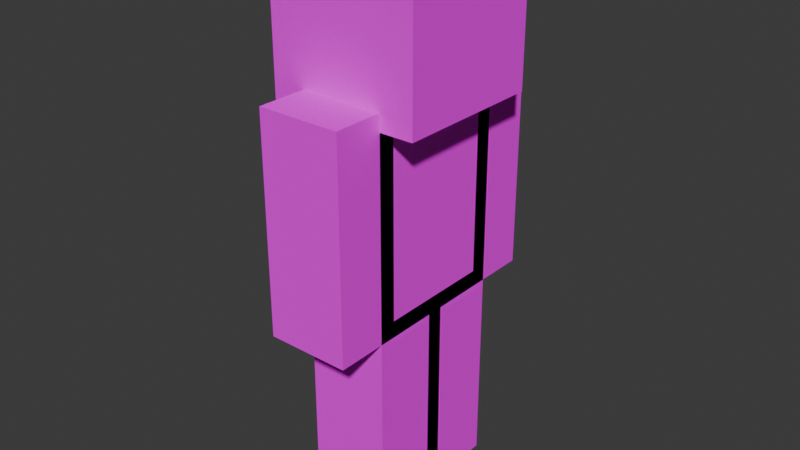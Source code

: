 # Source: player_slim.blend  (saved by Blender 4.1.24; exported with 4.5.12 LTS)
import bpy
from mathutils import Matrix  # noqa: F401  (used for matrix-valued properties, if any)

bpy.ops.wm.read_factory_settings(use_empty=True)
scene = bpy.context.scene
scene.name = 'Scene'

# ---- collections
col_collection = bpy.data.collections.new('Collection'); scene.collection.children.link(col_collection)

# ---- images (referenced by path relative to the original .blend; pixels are not part of the script)
import os
ASSET_DIR = os.environ.get("B2B_ASSET_DIR", "")  # directory of the original .blend (textures are referenced by path, not embedded)
HERE = os.path.dirname(os.path.abspath(__file__))  # packed textures are extracted next to this script under _unpacked/

def load_image(name, relpath, width, height, colorspace="sRGB"):
    """Load a texture the original file referenced (path relative to the .blend, or extracted next to this script)."""
    p = next((c for c in (os.path.join(HERE, relpath), os.path.join(ASSET_DIR, relpath)) if relpath and os.path.exists(c)), "")
    if p:
        img = bpy.data.images.load(p, check_existing=True)
        img.name = name
    else:  # same state as the original file: an image datablock whose file is absent (Cycles renders it pink)
        img = bpy.data.images.new(name, width, height)
        img.source = "FILE"
        img.filepath = "//" + (relpath or name)
    img.colorspace_settings.name = colorspace
    return img
img_alex_png = load_image('alex.png', 'alex.png', 1024, 1024, 'sRGB')
img_steve_png_003 = load_image('steve.png.003', 'steve.png', 1024, 1024, 'sRGB')

# ---- materials (node trees are filled in below, after node groups)
mat_material_001 = bpy.data.materials.new('Material.001')
mat_material_001.use_transparency_overlap = False
mat_material_001.show_transparent_back = False
mat_material_001.use_transparent_shadow = False
mat_material_001.specular_intensity = 0.0

# ---- material node trees
mat_material_001.use_nodes = True; mat_material_001.node_tree.nodes.clear()
_N = mat_material_001.node_tree.nodes; _L = mat_material_001.node_tree.links
n0 = _N.new('ShaderNodeBsdfPrincipled'); n0.name = 'Principled BSDF'; n0.location = (10, 300)
n0.inputs[2].default_value = 0.4
n0.inputs[13].default_value = 0.0
n0.inputs[27].default_value = (0.0, 0.0, 0.0, 1.0)
n0.inputs[28].default_value = 1.0
n1 = _N.new('ShaderNodeOutputMaterial'); n1.name = 'Material Output'; n1.location = (300, 300)
n2 = _N.new('ShaderNodeNormalMap'); n2.name = 'Normal Map'; n2.location = (-300, -300)
n2.label = 'Normal/Map'
n2.inputs[0].default_value = 0.0
n3 = _N.new('ShaderNodeTexImage'); n3.name = 'Image Texture'; n3.location = (-300, 600)
n3.image = img_alex_png
n3.interpolation = 'Closest'
n4 = _N.new('ShaderNodeTexImage'); n4.name = 'Image Texture.001'; n4.location = (-300, 0)
n4.image = img_steve_png_003
n4.interpolation = 'Closest'
_L.new(n0.outputs[0], n1.inputs[0])
_L.new(n2.outputs[0], n0.inputs[5])
_L.new(n3.outputs[0], n0.inputs[0])
_L.new(n4.outputs[1], n0.inputs[4])
n1.is_active_output = True

# ---- world
world_world = bpy.data.worlds.new('World'); scene.world = world_world
world_world.use_nodes = True; world_world.node_tree.nodes.clear()
_N = world_world.node_tree.nodes; _L = world_world.node_tree.links
n0 = _N.new('ShaderNodeOutputWorld'); n0.name = 'World Output'; n0.location = (300, 300)
n1 = _N.new('ShaderNodeBackground'); n1.name = 'Background'; n1.location = (10, 300)
n1.inputs[0].default_value = (0.05088, 0.05088, 0.05088, 1.0)
_L.new(n1.outputs[0], n0.inputs[0])
n0.is_active_output = True
world_world.color = (0.05088, 0.05088, 0.05088)
world_world.use_sun_shadow = False
world_world.sun_shadow_jitter_overblur = 0.0

# ---- meshes
me_cube_002 = bpy.data.meshes.new('Cube.002')
me_cube_002.from_pydata([(-1.0, -1.0, -1.0), (-1.0, -1.0, 1.0), (-1.0, 1.0, -1.0), (-1.0, 1.0, 1.0), (1.0, -1.0, -1.0), (1.0, -1.0, 1.0), (1.0, 1.0, -1.0), (1.0, 1.0, 1.0)], [], [(0, 1, 3, 2), (2, 3, 7, 6), (6, 7, 5, 4), (4, 5, 1, 0), (2, 6, 4, 0), (7, 3, 1, 5)])
me_cube_002.polygons.foreach_set('use_smooth', [True] * 6)
_k = set([(0, 1), (0, 2), (0, 4), (1, 3), (1, 5), (2, 3), (2, 6), (3, 7), (4, 5), (4, 6), (5, 7), (6, 7)])
me_cube_002.attributes.new('sharp_edge', 'BOOLEAN', 'EDGE').data.foreach_set('value', [ (min(e.vertices), max(e.vertices)) in _k for e in me_cube_002.edges])
_uv = me_cube_002.uv_layers.new(name='UVMap')
_uv.uv.foreach_set('vector', [1.0, 0.75, 1.0, 0.875, 0.875, 0.875, 0.875, 0.75, 0.875, 0.75, 0.875, 0.875, 0.75, 0.875, 0.75, 0.75, 0.75, 0.75, 0.75, 0.875, 0.625, 0.875, 0.625, 0.75, 0.625, 0.75, 0.625, 0.875, 0.5, 0.875, 0.5, 0.75, 0.75, 1.0, 0.75, 0.875, 0.875, 0.875, 0.875, 1.0, 0.75, 0.875, 0.75, 1.0, 0.625, 1.0, 0.625, 0.875])
me_cube_002.materials.append(mat_material_001)
me_cube_002.update()
me_cube_002.normals_split_custom_set([tuple(v) for v in zip(*[iter([-1.0, 0.0, 0.0, -1.0, 0.0, 0.0, -1.0, 0.0, 0.0, -1.0, 0.0, 0.0, 0.0, 1.0, 0.0, 0.0, 1.0, 0.0, 0.0, 1.0, 0.0, 0.0, 1.0, 0.0, 1.0, 0.0, 0.0, 1.0, 0.0, 0.0, 1.0, 0.0, 0.0, 1.0, 0.0, 0.0, 0.0, -1.0, 0.0, 0.0, -1.0, 0.0, 0.0, -1.0, 0.0, 0.0, -1.0, 0.0, 0.0, 0.0, -1.0, 0.0, 0.0, -1.0, 0.0, 0.0, -1.0, 0.0, 0.0, -1.0, 0.0, 0.0, 1.0, 0.0, 0.0, 1.0, 0.0, 0.0, 1.0, 0.0, 0.0, 1.0])] * 3)])
me_cube_001 = bpy.data.meshes.new('Cube.001')
me_cube_001.from_pydata([(1.0, 1.0, 1.0), (1.0, 1.0, -1.0), (1.0, -1.0, 1.0), (1.0, -1.0, -1.0), (-1.0, 1.0, 1.0), (-1.0, 1.0, -1.0), (-1.0, -1.0, 1.0), (-1.0, -1.0, -1.0)], [], [(0, 4, 6, 2), (3, 2, 6, 7), (7, 6, 4, 5), (5, 1, 3, 7), (1, 0, 2, 3), (5, 4, 0, 1)])
me_cube_001.polygons.foreach_set('use_smooth', [True] * 6)
_k = set([(0, 1), (0, 2), (0, 4), (1, 3), (1, 5), (2, 3), (2, 6), (3, 7), (4, 5), (4, 6), (5, 7), (6, 7)])
me_cube_001.attributes.new('sharp_edge', 'BOOLEAN', 'EDGE').data.foreach_set('value', [ (min(e.vertices), max(e.vertices)) in _k for e in me_cube_001.edges])
_uv = me_cube_001.uv_layers.new(name='UVMap')
_uv.uv.foreach_set('vector', [0.25, 0.875, 0.25, 1.0, 0.125, 1.0, 0.125, 0.875, 0.125, 0.75, 0.125, 0.875, 0.0, 0.875, 0.0, 0.75, 0.5, 0.75, 0.5, 0.875, 0.375, 0.875, 0.375, 0.75, 0.25, 1.0, 0.25, 0.875, 0.375, 0.875, 0.375, 1.0, 0.25, 0.75, 0.25, 0.875, 0.125, 0.875, 0.125, 0.75, 0.375, 0.75, 0.375, 0.875, 0.25, 0.875, 0.25, 0.75])
me_cube_001.materials.append(mat_material_001)
me_cube_001.update()
me_cube_001.normals_split_custom_set([tuple(v) for v in zip(*[iter([0.0, 0.0, 1.0, 0.0, 0.0, 1.0, 0.0, 0.0, 1.0, 0.0, 0.0, 1.0, 0.0, -1.0, 0.0, 0.0, -1.0, 0.0, 0.0, -1.0, 0.0, 0.0, -1.0, 0.0, -1.0, 0.0, 0.0, -1.0, 0.0, 0.0, -1.0, 0.0, 0.0, -1.0, 0.0, 0.0, 0.0, 0.0, -1.0, 0.0, 0.0, -1.0, 0.0, 0.0, -1.0, 0.0, 0.0, -1.0, 1.0, 0.0, 0.0, 1.0, 0.0, 0.0, 1.0, 0.0, 0.0, 1.0, 0.0, 0.0, 0.0, 1.0, 0.0, 0.0, 1.0, 0.0, 0.0, 1.0, 0.0, 0.0, 1.0, 0.0])] * 3)])
me_cube_003 = bpy.data.meshes.new('Cube.003')
me_cube_003.from_pydata([(-1.0, -1.0, -1.0), (-1.0, -1.0, 1.0), (-1.0, 1.0, -1.0), (-1.0, 1.0, 1.0), (1.0, -1.0, -1.0), (1.0, -1.0, 1.0), (1.0, 1.0, -1.0), (1.0, 1.0, 1.0)], [], [(0, 1, 3, 2), (2, 3, 7, 6), (6, 7, 5, 4), (4, 5, 1, 0), (2, 6, 4, 0), (7, 3, 1, 5)])
me_cube_003.polygons.foreach_set('use_smooth', [True] * 6)
_k = set([(0, 1), (0, 2), (0, 4), (1, 3), (1, 5), (2, 3), (2, 6), (3, 7), (4, 5), (4, 6), (5, 7), (6, 7)])
me_cube_003.attributes.new('sharp_edge', 'BOOLEAN', 'EDGE').data.foreach_set('value', [ (min(e.vertices), max(e.vertices)) in _k for e in me_cube_003.edges])
_uv = me_cube_003.uv_layers.new(name='UVMap')
_uv.uv.foreach_set('vector', [0.625, 0.5, 0.625, 0.6875, 0.5, 0.6875, 0.5, 0.5, 0.5, 0.5, 0.5, 0.6875, 0.4375, 0.6875, 0.4375, 0.5, 0.4375, 0.5, 0.4375, 0.6875, 0.3125, 0.6875, 0.3125, 0.5, 0.3125, 0.5, 0.3125, 0.6875, 0.25, 0.6875, 0.25, 0.5, 0.4375, 0.75, 0.4375, 0.6875, 0.5625, 0.6875, 0.5625, 0.75, 0.4375, 0.6875, 0.4375, 0.75, 0.3125, 0.75, 0.3125, 0.6875])
me_cube_003.materials.append(mat_material_001)
me_cube_003.update()
me_cube_003.normals_split_custom_set([tuple(v) for v in zip(*[iter([-1.0, 0.0, 0.0, -1.0, 0.0, 0.0, -1.0, 0.0, 0.0, -1.0, 0.0, 0.0, 0.0, 1.0, 0.0, 0.0, 1.0, 0.0, 0.0, 1.0, 0.0, 0.0, 1.0, 0.0, 1.0, 0.0, 0.0, 1.0, 0.0, 0.0, 1.0, 0.0, 0.0, 1.0, 0.0, 0.0, 0.0, -1.0, 0.0, 0.0, -1.0, 0.0, 0.0, -1.0, 0.0, 0.0, -1.0, 0.0, 0.0, 0.0, -1.0, 0.0, 0.0, -1.0, 0.0, 0.0, -1.0, 0.0, 0.0, -1.0, 0.0, 0.0, 1.0, 0.0, 0.0, 1.0, 0.0, 0.0, 1.0, 0.0, 0.0, 1.0])] * 3)])
me_cube_009 = bpy.data.meshes.new('Cube.009')
me_cube_009.from_pydata([(-1.0, -1.0, -1.0), (-1.0, -1.0, 1.0), (-1.0, 1.0, -1.0), (-1.0, 1.0, 1.0), (1.0, -1.0, -1.0), (1.0, -1.0, 1.0), (1.0, 1.0, -1.0), (1.0, 1.0, 1.0)], [], [(0, 1, 3, 2), (2, 3, 7, 6), (6, 7, 5, 4), (4, 5, 1, 0), (2, 6, 4, 0), (7, 3, 1, 5)])
me_cube_009.polygons.foreach_set('use_smooth', [True] * 6)
_k = set([(0, 1), (0, 2), (0, 4), (1, 3), (1, 5), (2, 3), (2, 6), (3, 7), (4, 5), (4, 6), (5, 7), (6, 7)])
me_cube_009.attributes.new('sharp_edge', 'BOOLEAN', 'EDGE').data.foreach_set('value', [ (min(e.vertices), max(e.vertices)) in _k for e in me_cube_009.edges])
_uv = me_cube_009.uv_layers.new(name='UVMap')
_uv.uv.foreach_set('vector', [0.5, -5.96e-08, 0.5, 0.1875, 0.4375, 0.1875, 0.4375, 0.0, 0.4375, 0.0, 0.4375, 0.1875, 0.375, 0.1875, 0.375, 0.0, 0.375, 0.0, 0.375, 0.1875, 0.3125, 0.1875, 0.3125, 0.0, 0.3125, 0.0, 0.3125, 0.1875, 0.25, 0.1875, 0.25, 0.0, 0.375, 0.25, 0.375, 0.1875, 0.4375, 0.1875, 0.4375, 0.25, 0.375, 0.1875, 0.375, 0.25, 0.3125, 0.25, 0.3125, 0.1875])
me_cube_009.materials.append(mat_material_001)
me_cube_009.update()
me_cube_009.normals_split_custom_set([tuple(v) for v in zip(*[iter([-1.0, 0.0, 0.0, -1.0, 0.0, 0.0, -1.0, 0.0, 0.0, -1.0, 0.0, 0.0, 0.0, 1.0, 0.0, 0.0, 1.0, 0.0, 0.0, 1.0, 0.0, 0.0, 1.0, 0.0, 1.0, 0.0, 0.0, 1.0, 0.0, 0.0, 1.0, 0.0, 0.0, 1.0, 0.0, 0.0, 0.0, -1.0, 0.0, 0.0, -1.0, 0.0, 0.0, -1.0, 0.0, 0.0, -1.0, 0.0, 0.0, 0.0, -1.0, 0.0, 0.0, -1.0, 0.0, 0.0, -1.0, 0.0, 0.0, -1.0, 0.0, 0.0, 1.0, 0.0, 0.0, 1.0, 0.0, 0.0, 1.0, 0.0, 0.0, 1.0])] * 3)])
me_cube_011 = bpy.data.meshes.new('Cube.011')
me_cube_011.from_pydata([(-1.0, -1.0, -1.0), (-1.0, -1.0, 1.0), (-1.0, 1.0, -1.0), (-1.0, 1.0, 1.0), (1.0, -1.0, -1.0), (1.0, -1.0, 1.0), (1.0, 1.0, -1.0), (1.0, 1.0, 1.0)], [], [(0, 1, 3, 2), (2, 3, 7, 6), (6, 7, 5, 4), (4, 5, 1, 0), (2, 6, 4, 0), (7, 3, 1, 5)])
me_cube_011.polygons.foreach_set('use_smooth', [True] * 6)
_k = set([(0, 1), (0, 2), (0, 4), (1, 3), (1, 5), (2, 3), (2, 6), (3, 7), (4, 5), (4, 6), (5, 7), (6, 7)])
me_cube_011.attributes.new('sharp_edge', 'BOOLEAN', 'EDGE').data.foreach_set('value', [ (min(e.vertices), max(e.vertices)) in _k for e in me_cube_011.edges])
_uv = me_cube_011.uv_layers.new(name='UVMap')
_uv.uv.foreach_set('vector', [0.25, 0.5, 0.25, 0.6875, 0.1875, 0.6875, 0.1875, 0.5, 0.1875, 0.5, 0.1875, 0.6875, 0.125, 0.6875, 0.125, 0.5, 0.125, 0.5, 0.125, 0.6875, 0.0625, 0.6875, 0.0625, 0.5, 0.0625, 0.5, 0.0625, 0.6875, 0.0, 0.6875, 0.0, 0.5, 0.125, 0.75, 0.125, 0.6875, 0.1875, 0.6875, 0.1875, 0.75, 0.125, 0.6875, 0.125, 0.75, 0.0625, 0.75, 0.0625, 0.6875])
me_cube_011.materials.append(mat_material_001)
me_cube_011.update()
me_cube_011.normals_split_custom_set([tuple(v) for v in zip(*[iter([-1.0, 0.0, 0.0, -1.0, 0.0, 0.0, -1.0, 0.0, 0.0, -1.0, 0.0, 0.0, 0.0, 1.0, 0.0, 0.0, 1.0, 0.0, 0.0, 1.0, 0.0, 0.0, 1.0, 0.0, 1.0, 0.0, 0.0, 1.0, 0.0, 0.0, 1.0, 0.0, 0.0, 1.0, 0.0, 0.0, 0.0, -1.0, 0.0, 0.0, -1.0, 0.0, 0.0, -1.0, 0.0, 0.0, -1.0, 0.0, 0.0, 0.0, -1.0, 0.0, 0.0, -1.0, 0.0, 0.0, -1.0, 0.0, 0.0, -1.0, 0.0, 0.0, 1.0, 0.0, 0.0, 1.0, 0.0, 0.0, 1.0, 0.0, 0.0, 1.0])] * 3)])
me_cube_004 = bpy.data.meshes.new('Cube.004')
me_cube_004.from_pydata([(-1.0, -1.0, -1.0), (-1.0, -1.0, 1.0), (-1.0, 1.0, -1.0), (-1.0, 1.0, 1.0), (1.0, -1.0, -1.0), (1.0, -1.0, 1.0), (1.0, 1.0, -1.0), (1.0, 1.0, 1.0)], [], [(0, 1, 3, 2), (2, 3, 7, 6), (6, 7, 5, 4), (4, 5, 1, 0), (2, 6, 4, 0), (7, 3, 1, 5)])
me_cube_004.polygons.foreach_set('use_smooth', [True] * 6)
_k = set([(0, 1), (0, 2), (0, 4), (1, 3), (1, 5), (2, 3), (2, 6), (3, 7), (4, 5), (4, 6), (5, 7), (6, 7)])
me_cube_004.attributes.new('sharp_edge', 'BOOLEAN', 'EDGE').data.foreach_set('value', [ (min(e.vertices), max(e.vertices)) in _k for e in me_cube_004.edges])
_uv = me_cube_004.uv_layers.new(name='UVMap')
_uv.uv.foreach_set('vector', [0.625, 0.25, 0.625, 0.4375, 0.5, 0.4375, 0.5, 0.25, 0.5, 0.2656, 0.5, 0.4531, 0.4375, 0.4531, 0.4375, 0.2656, 0.4375, 0.25, 0.4375, 0.4375, 0.3125, 0.4375, 0.3125, 0.25, 0.3125, 0.25, 0.3125, 0.4375, 0.25, 0.4375, 0.25, 0.25, 0.4375, 0.5, 0.4375, 0.4375, 0.5625, 0.4375, 0.5625, 0.5, 0.4375, 0.4375, 0.4375, 0.5, 0.3125, 0.5, 0.3125, 0.4375])
me_cube_004.materials.append(mat_material_001)
me_cube_004.update()
me_cube_004.normals_split_custom_set([tuple(v) for v in zip(*[iter([-1.0, 0.0, 0.0, -1.0, 0.0, 0.0, -1.0, 0.0, 0.0, -1.0, 0.0, 0.0, 0.0, 1.0, 0.0, 0.0, 1.0, 0.0, 0.0, 1.0, 0.0, 0.0, 1.0, 0.0, 1.0, 0.0, 0.0, 1.0, 0.0, 0.0, 1.0, 0.0, 0.0, 1.0, 0.0, 0.0, 0.0, -1.0, 0.0, 0.0, -1.0, 0.0, 0.0, -1.0, 0.0, 0.0, -1.0, 0.0, 0.0, 0.0, -1.0, 0.0, 0.0, -1.0, 0.0, 0.0, -1.0, 0.0, 0.0, -1.0, 0.0, 0.0, 1.0, 0.0, 0.0, 1.0, 0.0, 0.0, 1.0, 0.0, 0.0, 1.0])] * 3)])
me_cube_010 = bpy.data.meshes.new('Cube.010')
me_cube_010.from_pydata([(-1.0, -1.0, -1.0), (-1.0, -1.0, 1.0), (-1.0, 1.0, -1.0), (-1.0, 1.0, 1.0), (1.0, -1.0, -1.0), (1.0, -1.0, 1.0), (1.0, 1.0, -1.0), (1.0, 1.0, 1.0)], [], [(0, 1, 3, 2), (2, 3, 7, 6), (6, 7, 5, 4), (4, 5, 1, 0), (2, 6, 4, 0), (7, 3, 1, 5)])
me_cube_010.polygons.foreach_set('use_smooth', [True] * 6)
_k = set([(0, 1), (0, 2), (0, 4), (1, 3), (1, 5), (2, 3), (2, 6), (3, 7), (4, 5), (4, 6), (5, 7), (6, 7)])
me_cube_010.attributes.new('sharp_edge', 'BOOLEAN', 'EDGE').data.foreach_set('value', [ (min(e.vertices), max(e.vertices)) in _k for e in me_cube_010.edges])
_uv = me_cube_010.uv_layers.new(name='UVMap')
_uv.uv.foreach_set('vector', [0.25, -5.96e-08, 0.25, 0.1875, 0.1875, 0.1875, 0.1875, 0.0, 0.1875, 0.0, 0.1875, 0.1875, 0.125, 0.1875, 0.125, 0.0, 0.125, 0.0, 0.125, 0.1875, 0.0625, 0.1875, 0.0625, 0.0, 0.0625, 0.0, 0.0625, 0.1875, 0.0, 0.1875, 0.0, 0.0, 0.125, 0.25, 0.125, 0.1875, 0.1875, 0.1875, 0.1875, 0.25, 0.125, 0.1875, 0.125, 0.25, 0.0625, 0.25, 0.0625, 0.1875])
me_cube_010.materials.append(mat_material_001)
me_cube_010.update()
me_cube_010.normals_split_custom_set([tuple(v) for v in zip(*[iter([-1.0, 0.0, 0.0, -1.0, 0.0, 0.0, -1.0, 0.0, 0.0, -1.0, 0.0, 0.0, 0.0, 1.0, 0.0, 0.0, 1.0, 0.0, 0.0, 1.0, 0.0, 0.0, 1.0, 0.0, 1.0, 0.0, 0.0, 1.0, 0.0, 0.0, 1.0, 0.0, 0.0, 1.0, 0.0, 0.0, 0.0, -1.0, 0.0, 0.0, -1.0, 0.0, 0.0, -1.0, 0.0, 0.0, -1.0, 0.0, 0.0, 0.0, -1.0, 0.0, 0.0, -1.0, 0.0, 0.0, -1.0, 0.0, 0.0, -1.0, 0.0, 0.0, 1.0, 0.0, 0.0, 1.0, 0.0, 0.0, 1.0, 0.0, 0.0, 1.0])] * 3)])
me_cube_012 = bpy.data.meshes.new('Cube.012')
me_cube_012.from_pydata([(-1.0, -1.0, -1.0), (-1.0, -1.0, 1.0), (-1.0, 1.0, -1.0), (-1.0, 1.0, 1.0), (1.0, -1.0, -1.0), (1.0, -1.0, 1.0), (1.0, 1.0, -1.0), (1.0, 1.0, 1.0)], [], [(0, 1, 3, 2), (2, 3, 7, 6), (6, 7, 5, 4), (4, 5, 1, 0), (2, 6, 4, 0), (7, 3, 1, 5)])
me_cube_012.polygons.foreach_set('use_smooth', [True] * 6)
_k = set([(0, 1), (0, 2), (0, 4), (1, 3), (1, 5), (2, 3), (2, 6), (3, 7), (4, 5), (4, 6), (5, 7), (6, 7)])
me_cube_012.attributes.new('sharp_edge', 'BOOLEAN', 'EDGE').data.foreach_set('value', [ (min(e.vertices), max(e.vertices)) in _k for e in me_cube_012.edges])
_uv = me_cube_012.uv_layers.new(name='UVMap')
_uv.uv.foreach_set('vector', [0.25, 0.25, 0.25, 0.4375, 0.1875, 0.4375, 0.1875, 0.25, 0.1875, 0.25, 0.1875, 0.4375, 0.125, 0.4375, 0.125, 0.25, 0.125, 0.25, 0.125, 0.4375, 0.0625, 0.4375, 0.0625, 0.25, 0.0625, 0.25, 0.0625, 0.4375, 0.0, 0.4375, 0.0, 0.25, 0.125, 0.5, 0.125, 0.4375, 0.1875, 0.4375, 0.1875, 0.5, 0.125, 0.4375, 0.125, 0.5, 0.0625, 0.5, 0.0625, 0.4375])
me_cube_012.materials.append(mat_material_001)
me_cube_012.update()
me_cube_012.normals_split_custom_set([tuple(v) for v in zip(*[iter([-1.0, 0.0, 0.0, -1.0, 0.0, 0.0, -1.0, 0.0, 0.0, -1.0, 0.0, 0.0, 0.0, 1.0, 0.0, 0.0, 1.0, 0.0, 0.0, 1.0, 0.0, 0.0, 1.0, 0.0, 1.0, 0.0, 0.0, 1.0, 0.0, 0.0, 1.0, 0.0, 0.0, 1.0, 0.0, 0.0, 0.0, -1.0, 0.0, 0.0, -1.0, 0.0, 0.0, -1.0, 0.0, 0.0, -1.0, 0.0, 0.0, 0.0, -1.0, 0.0, 0.0, -1.0, 0.0, 0.0, -1.0, 0.0, 0.0, -1.0, 0.0, 0.0, 1.0, 0.0, 0.0, 1.0, 0.0, 0.0, 1.0, 0.0, 0.0, 1.0])] * 3)])
me_cube_013 = bpy.data.meshes.new('Cube.013')
me_cube_013.from_pydata([(-1.0, -0.5, -1.0), (-1.0, -0.5, 1.0), (-1.0, 1.0, -1.0), (-1.0, 1.0, 1.0), (1.0, -0.5, -1.0), (1.0, -0.5, 1.0), (1.0, 1.0, -1.0), (1.0, 1.0, 1.0)], [], [(0, 1, 3, 2), (2, 3, 7, 6), (6, 7, 5, 4), (4, 5, 1, 0), (2, 6, 4, 0), (7, 3, 1, 5)])
me_cube_013.polygons.foreach_set('use_smooth', [True] * 6)
_k = set([(0, 1), (0, 2), (0, 4), (1, 3), (1, 5), (2, 3), (2, 6), (3, 7), (4, 5), (4, 6), (5, 7), (6, 7)])
me_cube_013.attributes.new('sharp_edge', 'BOOLEAN', 'EDGE').data.foreach_set('value', [ (min(e.vertices), max(e.vertices)) in _k for e in me_cube_013.edges])
_uv = me_cube_013.uv_layers.new(name='UVMap')
_uv.uv.foreach_set('vector', [0.8438, 0.5, 0.8438, 0.6875, 0.7969, 0.6875, 0.7969, 0.5, 0.7812, 0.5, 0.7812, 0.6875, 0.7344, 0.6875, 0.7344, 0.5, 0.7344, 0.5, 0.7344, 0.6875, 0.6875, 0.6875, 0.6875, 0.5, 0.6875, 0.5, 0.6875, 0.6875, 0.625, 0.6875, 0.625, 0.5, 0.7344, 0.75, 0.7344, 0.6875, 0.7812, 0.6875, 0.7812, 0.75, 0.7344, 0.6875, 0.7344, 0.75, 0.6875, 0.75, 0.6875, 0.6875])
me_cube_013.materials.append(mat_material_001)
me_cube_013.update()
me_cube_013.normals_split_custom_set([tuple(v) for v in zip(*[iter([-1.0, 0.0, 0.0, -1.0, 0.0, 0.0, -1.0, 0.0, 0.0, -1.0, 0.0, 0.0, 0.0, 1.0, 0.0, 0.0, 1.0, 0.0, 0.0, 1.0, 0.0, 0.0, 1.0, 0.0, 1.0, 0.0, 0.0, 1.0, 0.0, 0.0, 1.0, 0.0, 0.0, 1.0, 0.0, 0.0, 0.0, -1.0, 0.0, 0.0, -1.0, 0.0, 0.0, -1.0, 0.0, 0.0, -1.0, 0.0, 0.0, 0.0, -1.0, 0.0, 0.0, -1.0, 0.0, 0.0, -1.0, 0.0, 0.0, -1.0, 0.0, 0.0, 1.0, 0.0, 0.0, 1.0, 0.0, 0.0, 1.0, 0.0, 0.0, 1.0])] * 3)])
me_cube_014 = bpy.data.meshes.new('Cube.014')
me_cube_014.from_pydata([(-1.0, -1.0, -1.0), (-1.0, -1.0, 1.0), (-1.0, 0.5, -1.0), (-1.0, 0.5, 1.0), (1.0, -1.0, -1.0), (1.0, -1.0, 1.0), (1.0, 0.5, -1.0), (1.0, 0.5, 1.0)], [], [(0, 1, 3, 2), (2, 3, 7, 6), (6, 7, 5, 4), (4, 5, 1, 0), (2, 6, 4, 0), (7, 3, 1, 5)])
me_cube_014.polygons.foreach_set('use_smooth', [True] * 6)
_k = set([(0, 1), (0, 2), (0, 4), (1, 3), (1, 5), (2, 3), (2, 6), (3, 7), (4, 5), (4, 6), (5, 7), (6, 7)])
me_cube_014.attributes.new('sharp_edge', 'BOOLEAN', 'EDGE').data.foreach_set('value', [ (min(e.vertices), max(e.vertices)) in _k for e in me_cube_014.edges])
_uv = me_cube_014.uv_layers.new(name='UVMap')
_uv.uv.foreach_set('vector', [0.7188, -5.96e-08, 0.7188, 0.1875, 0.6719, 0.1875, 0.6719, 0.0, 0.6719, 0.0, 0.6719, 0.1875, 0.6094, 0.1875, 0.6094, 0.0, 0.6094, 0.0, 0.6094, 0.1875, 0.5625, 0.1875, 0.5625, 0.0, 0.5625, 0.0, 0.5625, 0.1875, 0.5, 0.1875, 0.5, 0.0, 0.6094, 0.25, 0.6094, 0.1875, 0.6562, 0.1875, 0.6562, 0.25, 0.6094, 0.1875, 0.6094, 0.25, 0.5625, 0.25, 0.5625, 0.1875])
me_cube_014.materials.append(mat_material_001)
me_cube_014.update()
me_cube_014.normals_split_custom_set([tuple(v) for v in zip(*[iter([-1.0, 0.0, 0.0, -1.0, 0.0, 0.0, -1.0, 0.0, 0.0, -1.0, 0.0, 0.0, 0.0, 1.0, 0.0, 0.0, 1.0, 0.0, 0.0, 1.0, 0.0, 0.0, 1.0, 0.0, 1.0, 0.0, 0.0, 1.0, 0.0, 0.0, 1.0, 0.0, 0.0, 1.0, 0.0, 0.0, 0.0, -1.0, 0.0, 0.0, -1.0, 0.0, 0.0, -1.0, 0.0, 0.0, -1.0, 0.0, 0.0, 0.0, -1.0, 0.0, 0.0, -1.0, 0.0, 0.0, -1.0, 0.0, 0.0, -1.0, 0.0, 0.0, 1.0, 0.0, 0.0, 1.0, 0.0, 0.0, 1.0, 0.0, 0.0, 1.0])] * 3)])
me_cube_015 = bpy.data.meshes.new('Cube.015')
me_cube_015.from_pydata([(-1.0, -1.0, -1.0), (-1.0, -1.0, 1.0), (-1.0, 0.6, -1.0), (-1.0, 0.6, 1.0), (1.0, -1.0, -1.0), (1.0, -1.0, 1.0), (1.0, 0.6, -1.0), (1.0, 0.6, 1.0)], [], [(0, 1, 3, 2), (2, 3, 7, 6), (6, 7, 5, 4), (4, 5, 1, 0), (2, 6, 4, 0), (7, 3, 1, 5)])
me_cube_015.polygons.foreach_set('use_smooth', [True] * 6)
_k = set([(0, 1), (0, 2), (0, 4), (1, 3), (1, 5), (2, 3), (2, 6), (3, 7), (4, 5), (4, 6), (5, 7), (6, 7)])
me_cube_015.attributes.new('sharp_edge', 'BOOLEAN', 'EDGE').data.foreach_set('value', [ (min(e.vertices), max(e.vertices)) in _k for e in me_cube_015.edges])
_uv = me_cube_015.uv_layers.new(name='UVMap')
_uv.uv.foreach_set('vector', [0.9688, -5.96e-08, 0.9688, 0.1875, 0.9219, 0.1875, 0.9219, 0.0, 0.9219, 0.0, 0.9219, 0.1875, 0.8594, 0.1875, 0.8594, 0.0, 0.8594, 0.0, 0.8594, 0.1875, 0.8125, 0.1875, 0.8125, 0.0, 0.8125, 0.0, 0.8125, 0.1875, 0.75, 0.1875, 0.75, 0.0, 0.8594, 0.25, 0.8594, 0.1875, 0.9062, 0.1875, 0.9062, 0.25, 0.8594, 0.1875, 0.8594, 0.25, 0.8125, 0.25, 0.8125, 0.1875])
me_cube_015.materials.append(mat_material_001)
me_cube_015.update()
me_cube_015.normals_split_custom_set([tuple(v) for v in zip(*[iter([-1.0, 0.0, 0.0, -1.0, 0.0, 0.0, -1.0, 0.0, 0.0, -1.0, 0.0, 0.0, 0.0, 1.0, 0.0, 0.0, 1.0, 0.0, 0.0, 1.0, 0.0, 0.0, 1.0, 0.0, 1.0, 0.0, 0.0, 1.0, 0.0, 0.0, 1.0, 0.0, 0.0, 1.0, 0.0, 0.0, 0.0, -1.0, 0.0, 0.0, -1.0, 0.0, 0.0, -1.0, 0.0, 0.0, -1.0, 0.0, 0.0, 0.0, -1.0, 0.0, 0.0, -1.0, 0.0, 0.0, -1.0, 0.0, 0.0, -1.0, 0.0, 0.0, 1.0, 0.0, 0.0, 1.0, 0.0, 0.0, 1.0, 0.0, 0.0, 1.0])] * 3)])
me_cube_016 = bpy.data.meshes.new('Cube.016')
me_cube_016.from_pydata([(-1.0, -0.6, -1.0), (-1.0, -0.6, 1.0), (-1.0, 1.0, -1.0), (-1.0, 1.0, 1.0), (1.0, -0.6, -1.0), (1.0, -0.6, 1.0), (1.0, 1.0, -1.0), (1.0, 1.0, 1.0)], [], [(0, 1, 3, 2), (2, 3, 7, 6), (6, 7, 5, 4), (4, 5, 1, 0), (2, 6, 4, 0), (7, 3, 1, 5)])
me_cube_016.polygons.foreach_set('use_smooth', [True] * 6)
_k = set([(0, 1), (0, 2), (0, 4), (1, 3), (1, 5), (2, 3), (2, 6), (3, 7), (4, 5), (4, 6), (5, 7), (6, 7)])
me_cube_016.attributes.new('sharp_edge', 'BOOLEAN', 'EDGE').data.foreach_set('value', [ (min(e.vertices), max(e.vertices)) in _k for e in me_cube_016.edges])
_uv = me_cube_016.uv_layers.new(name='UVMap')
_uv.uv.foreach_set('vector', [0.8438, 0.25, 0.8438, 0.4375, 0.7969, 0.4375, 0.7969, 0.25, 0.7969, 0.25, 0.7969, 0.4375, 0.7344, 0.4375, 0.7344, 0.25, 0.7344, 0.25, 0.7344, 0.4375, 0.6875, 0.4375, 0.6875, 0.25, 0.6875, 0.25, 0.6875, 0.4375, 0.625, 0.4375, 0.625, 0.25, 0.7344, 0.5, 0.7344, 0.4375, 0.7812, 0.4375, 0.7812, 0.5, 0.7344, 0.4375, 0.7344, 0.5, 0.6875, 0.5, 0.6875, 0.4375])
me_cube_016.materials.append(mat_material_001)
me_cube_016.update()
me_cube_016.normals_split_custom_set([tuple(v) for v in zip(*[iter([-1.0, 0.0, 0.0, -1.0, 0.0, 0.0, -1.0, 0.0, 0.0, -1.0, 0.0, 0.0, 0.0, 1.0, 0.0, 0.0, 1.0, 0.0, 0.0, 1.0, 0.0, 0.0, 1.0, 0.0, 1.0, 0.0, 0.0, 1.0, 0.0, 0.0, 1.0, 0.0, 0.0, 1.0, 0.0, 0.0, 0.0, -1.0, 0.0, 0.0, -1.0, 0.0, 0.0, -1.0, 0.0, 0.0, -1.0, 0.0, 0.0, 0.0, -1.0, 0.0, 0.0, -1.0, 0.0, 0.0, -1.0, 0.0, 0.0, -1.0, 0.0, 0.0, 1.0, 0.0, 0.0, 1.0, 0.0, 0.0, 1.0, 0.0, 0.0, 1.0])] * 3)])
arm_armature = bpy.data.armatures.new('Armature')  # bones are not reproduced

# ---- objects
ob_armature = bpy.data.objects.new('Armature', arm_armature)
ob_headout = bpy.data.objects.new('HeadOut', me_cube_002)
ob_head = bpy.data.objects.new('Head', me_cube_001)
ob_body = bpy.data.objects.new('Body', me_cube_003)
ob_lleg = bpy.data.objects.new('LLeg', me_cube_009)
ob_rleg = bpy.data.objects.new('RLeg', me_cube_011)
ob_bodyout = bpy.data.objects.new('BodyOut', me_cube_004)
ob_llegout = bpy.data.objects.new('LLegOut', me_cube_010)
ob_rlegout = bpy.data.objects.new('RLegOut', me_cube_012)
ob_rarmslim = bpy.data.objects.new('RArmSlim', me_cube_013)
ob_larmslim = bpy.data.objects.new('LArmSlim', me_cube_014)
ob_larmoutslim = bpy.data.objects.new('LArmOutSlim', me_cube_015)
ob_rarmoutslim = bpy.data.objects.new('RArmOutSlim', me_cube_016)

# ---- transforms, parenting, visibility, modifiers, constraints
ob_armature.location = (0.0, 0.0, -3.7)
ob_armature.rotation_euler = (-1.629e-07, 0.0, 0.0)
ob_headout.parent = ob_armature
ob_headout.location = (0.0, -9.286e-07, 5.7)
ob_headout.scale = (0.9, 0.9, 0.9)
ob_headout.color = (0.8, 0.8, 0.8, 1.0)
_vg = ob_headout.vertex_groups.new(name='Head')
for _i, _w in zip([0, 1, 2, 3, 4, 5, 6, 7], [0.9996, 1.0, 0.9995, 0.9994, 1.0, 0.9998, 0.9999, 1.0]): _vg.add([_i], _w, 'REPLACE')
_vg = ob_headout.vertex_groups.new(name='LClavice')
for _i, _w in zip([0, 1, 2, 3, 4, 5, 6, 7], [5.45e-07, 3.192e-06, 7.289e-06, 0.001587, 4.6e-08, 7.651e-05, 5.013e-09, 5.406e-05]): _vg.add([_i], _w, 'REPLACE')
_vg = ob_headout.vertex_groups.new(name='RClavice')
for _i, _w in zip([0, 1, 2, 3, 4, 5, 6, 7], [1.29e-07, 2.83e-06, 2.46e-07, 2.151e-05, 4.86e-06, 8.878e-07, 2.86e-07, 1.696e-08]): _vg.add([_i], _w, 'REPLACE')
_m = ob_headout.modifiers.new('Armature', 'ARMATURE')
_m.object = ob_armature
ob_head.parent = ob_armature
ob_head.location = (0.0, -9.286e-07, 5.7)
ob_head.scale = (0.8, 0.8, 0.8)
ob_head.color = (0.8, 0.8, 0.8, 1.0)
_vg = ob_head.vertex_groups.new(name='Spine')
for _i, _w in zip([1, 2, 3, 4, 5, 7], [2.179e-05, 0.00205, 0.0005632, 0.0009678, 0.0007574, 0.05356]): _vg.add([_i], _w, 'REPLACE')
_vg = ob_head.vertex_groups.new(name='Head')
for _i, _w in zip([0, 1, 2, 3, 4, 5, 6, 7], [0.9999, 1.0, 0.9999, 1.0, 1.0, 1.0, 0.9997, 1.0]): _vg.add([_i], _w, 'REPLACE')
_vg = ob_head.vertex_groups.new(name='LClavice')
for _i, _w in zip([0, 1, 2, 3, 4, 5, 7], [6.608e-08, 3.407e-11, 1.218e-06, 6.266e-05, 3.644e-10, 1.082e-12, 4.301e-11]): _vg.add([_i], _w, 'REPLACE')
_vg = ob_head.vertex_groups.new(name='RClavice')
for _i, _w in zip([1, 2, 3, 4, 5, 6, 7], [0.000747, 8.584e-10, 2.921e-09, 1.944e-07, 2.035e-08, 2.597e-10, 1.098e-10]): _vg.add([_i], _w, 'REPLACE')
_m = ob_head.modifiers.new('Armature', 'ARMATURE')
_m.object = ob_armature
ob_body.parent = ob_armature
ob_body.location = (0.0, -6.028e-07, 3.7)
ob_body.scale = (0.4, 0.8, 1.2)
ob_body.color = (0.8, 0.8, 0.8, 1.0)
_vg = ob_body.vertex_groups.new(name='Spine')
for _i, _w in zip([0, 1, 2, 3, 4, 5, 6, 7], [1.0, 1.0, 0.9998, 1.0, 0.9992, 1.0, 0.9995, 0.9999]): _vg.add([_i], _w, 'REPLACE')
_vg = ob_body.vertex_groups.new(name='LClavice')
for _i, _w in zip([1, 3, 5, 7], [0.0001975, 0.007666, 4.171e-05, 2.961e-05]): _vg.add([_i], _w, 'REPLACE')
_vg = ob_body.vertex_groups.new(name='RClavice')
for _i, _w in zip([1, 3, 5, 7], [0.004566, 0.0001292, 0.003465, 0.0007586]): _vg.add([_i], _w, 'REPLACE')
_vg = ob_body.vertex_groups.new(name='PelvisL')
for _i, _w in zip([2, 6], [0.001259, 3.607e-05]): _vg.add([_i], _w, 'REPLACE')
_vg = ob_body.vertex_groups.new(name='LLeg')
for _i, _w in zip([2, 6], [0.0009738, 7.09e-05]): _vg.add([_i], _w, 'REPLACE')
_vg = ob_body.vertex_groups.new(name='PelvisR')
for _i, _w in zip([0, 4], [0.002027, 0.00191]): _vg.add([_i], _w, 'REPLACE')
_vg = ob_body.vertex_groups.new(name='RLeg')
for _i, _w in zip([0, 4], [0.01405, 1.975e-06]): _vg.add([_i], _w, 'REPLACE')
_m = ob_body.modifiers.new('Armature', 'ARMATURE')
_m.object = ob_armature
ob_lleg.parent = ob_armature
ob_lleg.location = (0.0, 0.4, 1.3)
ob_lleg.scale = (0.4, 0.4, 1.2)
ob_lleg.color = (0.8, 0.8, 0.8, 1.0)
_vg = ob_lleg.vertex_groups.new(name='Root')
for _i, _w in zip([0, 1, 2, 4, 5, 6], [0.004975, 0.001646, 0.0008459, 0.03509, 0.001419, 0.001238]): _vg.add([_i], _w, 'REPLACE')
_vg = ob_lleg.vertex_groups.new(name='Spine')
for _i, _w in zip([1, 5], [2.738e-06, 0.0005639]): _vg.add([_i], _w, 'REPLACE')
_vg = ob_lleg.vertex_groups.new(name='PelvisL')
for _i, _w in zip([1, 3, 5, 7], [0.0001131, 0.0002654, 0.00499, 0.004098]): _vg.add([_i], _w, 'REPLACE')
_vg = ob_lleg.vertex_groups.new(name='LLeg')
for _i, _w in zip([0, 1, 2, 3, 4, 5, 6, 7], [0.9952, 0.9995, 0.9998, 0.9974, 0.996, 0.9993, 0.9992, 0.9872]): _vg.add([_i], _w, 'REPLACE')
_vg = ob_lleg.vertex_groups.new(name='PelvisR')
for _i, _w in zip([1, 5], [0.0001601, 0.0001736]): _vg.add([_i], _w, 'REPLACE')
_m = ob_lleg.modifiers.new('Armature', 'ARMATURE')
_m.object = ob_armature
ob_rleg.parent = ob_armature
ob_rleg.location = (0.0, -0.4, 1.3)
ob_rleg.scale = (0.4, 0.4, 1.2)
ob_rleg.color = (0.8, 0.8, 0.8, 1.0)
_vg = ob_rleg.vertex_groups.new(name='Root')
for _i, _w in zip([0, 2, 3, 4, 6, 7], [0.004408, 0.004658, 5.834e-05, 0.01103, 2.969e-05, 0.001267]): _vg.add([_i], _w, 'REPLACE')
_vg = ob_rleg.vertex_groups.new(name='Spine')
for _i, _w in zip([3, 7], [0.002029, 0.02399]): _vg.add([_i], _w, 'REPLACE')
_vg = ob_rleg.vertex_groups.new(name='PelvisL')
for _i, _w in zip([3, 7], [2.821e-05, 0.002167]): _vg.add([_i], _w, 'REPLACE')
_vg = ob_rleg.vertex_groups.new(name='PelvisR')
for _i, _w in zip([1, 3, 5, 7], [0.01045, 0.009787, 0.004908, 0.001832]): _vg.add([_i], _w, 'REPLACE')
_vg = ob_rleg.vertex_groups.new(name='RLeg')
for _i, _w in zip([0, 1, 2, 3, 4, 5, 6, 7], [1.0, 1.0, 0.9999, 1.0, 1.0, 1.0, 1.0, 1.0]): _vg.add([_i], _w, 'REPLACE')
_m = ob_rleg.modifiers.new('Armature', 'ARMATURE')
_m.object = ob_armature
ob_bodyout.parent = ob_armature
ob_bodyout.location = (0.0, -6.028e-07, 3.7)
ob_bodyout.scale = (0.5, 0.9, 1.3)
ob_bodyout.color = (0.8, 0.8, 0.8, 1.0)
_vg = ob_bodyout.vertex_groups.new(name='Spine')
for _i, _w in zip([0, 1, 2, 3, 4, 5, 6, 7], [0.9804, 0.9968, 0.9967, 0.9922, 1.0, 1.0, 1.0, 1.0]): _vg.add([_i], _w, 'REPLACE')
_vg = ob_bodyout.vertex_groups.new(name='LClavice')
for _i, _w in zip([1, 2, 3, 5, 6, 7], [1.046e-06, 1.992e-06, 8.737e-09, 0.0003224, 3.289e-07, 5.635e-08]): _vg.add([_i], _w, 'REPLACE')
_vg = ob_bodyout.vertex_groups.new(name='RClavice')
for _i, _w in zip([0, 1, 3, 4, 5, 7], [1.506e-07, 1.638e-06, 2.561e-07, 0.0001533, 1.658e-05, 1.41e-07]): _vg.add([_i], _w, 'REPLACE')
_vg = ob_bodyout.vertex_groups.new(name='PelvisL')
for _i, _w in zip([0, 2, 4, 6], [1.29e-05, 0.0004263, 3.912e-05, 5.171e-06]): _vg.add([_i], _w, 'REPLACE')
_vg = ob_bodyout.vertex_groups.new(name='PelvisR')
for _i, _w in zip([0, 2, 4, 6], [5.033e-06, 0.0001956, 1.649e-06, 3.675e-07]): _vg.add([_i], _w, 'REPLACE')
_m = ob_bodyout.modifiers.new('Armature', 'ARMATURE')
_m.object = ob_armature
ob_llegout.parent = ob_armature
ob_llegout.location = (0.0, 0.4, 1.3)
ob_llegout.scale = (0.5, 0.5, 1.3)
ob_llegout.color = (0.8, 0.8, 0.8, 1.0)
_vg = ob_llegout.vertex_groups.new(name='Root')
for _i, _w in zip([0, 1, 2, 3, 4, 5, 6, 7], [0.002746, 0.0002045, 0.001348, 0.0001819, 0.001082, 0.007295, 1.415e-08, 3.069e-05]): _vg.add([_i], _w, 'REPLACE')
_vg = ob_llegout.vertex_groups.new(name='PelvisL')
for _i, _w in zip([1, 3, 5, 7], [0.0005392, 0.0007959, 0.0002689, 0.001019]): _vg.add([_i], _w, 'REPLACE')
_vg = ob_llegout.vertex_groups.new(name='LLeg')
for _i, _w in zip([0, 1, 2, 3, 4, 5, 6, 7], [0.9968, 0.9998, 1.0, 0.999, 0.9998, 0.9997, 1.0, 1.0]): _vg.add([_i], _w, 'REPLACE')
_m = ob_llegout.modifiers.new('Armature', 'ARMATURE')
_m.object = ob_armature
ob_rlegout.parent = ob_armature
ob_rlegout.location = (0.0, -0.4, 1.3)
ob_rlegout.scale = (0.5, 0.5, 1.3)
ob_rlegout.color = (0.8, 0.8, 0.8, 1.0)
_vg = ob_rlegout.vertex_groups.new(name='Root')
for _i, _w in zip([0, 1, 2, 3, 4, 5, 6, 7], [1.699e-05, 2.472e-05, 0.0001236, 2.89e-08, 0.0001833, 1.665e-06, 0.0001884, 1.204e-07]): _vg.add([_i], _w, 'REPLACE')
_vg = ob_rlegout.vertex_groups.new(name='PelvisR')
for _i, _w in zip([1, 3, 5], [8.233e-05, 0.001417, 0.01472]): _vg.add([_i], _w, 'REPLACE')
_vg = ob_rlegout.vertex_groups.new(name='RLeg')
for _i, _w in zip([0, 1, 2, 3, 4, 5, 6, 7], [1.0, 1.0, 1.0, 1.0, 0.9999, 1.0, 1.0, 1.0]): _vg.add([_i], _w, 'REPLACE')
_m = ob_rlegout.modifiers.new('Armature', 'ARMATURE')
_m.object = ob_armature
ob_rarmslim.parent = ob_armature
ob_rarmslim.location = (0.0, -1.2, 3.7)
ob_rarmslim.scale = (0.4, 0.4, 1.2)
ob_rarmslim.color = (0.8, 0.8, 0.8, 1.0)
_vg = ob_rarmslim.vertex_groups.new(name='RClavice')
for _i, _w in zip([1, 2, 5, 7], [0.000528, 5.114e-06, 0.001601, 0.01415]): _vg.add([_i], _w, 'REPLACE')
_vg = ob_rarmslim.vertex_groups.new(name='RArm')
for _i, _w in zip([0, 1, 2, 3, 4, 5, 6, 7], [1.0, 1.0, 0.9998, 0.9987, 0.9999, 1.0, 1.0, 0.9997]): _vg.add([_i], _w, 'REPLACE')
_m = ob_rarmslim.modifiers.new('Armature', 'ARMATURE')
_m.object = ob_armature
ob_larmslim.parent = ob_armature
ob_larmslim.location = (0.0, 1.2, 3.7)
ob_larmslim.scale = (0.4, 0.4, 1.2)
ob_larmslim.color = (0.8, 0.8, 0.8, 1.0)
_vg = ob_larmslim.vertex_groups.new(name='LClavice')
for _i, _w in zip([1, 3, 4, 5, 7], [0.00797, 7.991e-05, 1.033e-05, 0.0001259, 0.0006816]): _vg.add([_i], _w, 'REPLACE')
_vg = ob_larmslim.vertex_groups.new(name='LArm')
for _i, _w in zip([0, 1, 2, 3, 4, 5, 6, 7], [0.9998, 1.0, 0.9999, 0.9916, 1.0, 1.0, 1.0, 0.9973]): _vg.add([_i], _w, 'REPLACE')
_m = ob_larmslim.modifiers.new('Armature', 'ARMATURE')
_m.object = ob_armature
ob_larmoutslim.parent = ob_armature
ob_larmoutslim.location = (0.0, 1.2, 3.7)
ob_larmoutslim.scale = (0.5, 0.5, 1.3)
ob_larmoutslim.color = (0.8, 0.8, 0.8, 1.0)
_vg = ob_larmoutslim.vertex_groups.new(name='LClavice')
for _i, _w in zip([0, 1, 3, 4, 7], [0.008667, 0.03183, 4.339e-05, 0.0004052, 0.005581]): _vg.add([_i], _w, 'REPLACE')
_vg = ob_larmoutslim.vertex_groups.new(name='LArm')
for _i, _w in zip([0, 1, 2, 3, 4, 5, 6, 7], [0.9998, 0.9804, 0.9994, 0.9979, 0.9998, 0.9975, 0.9994, 0.9941]): _vg.add([_i], _w, 'REPLACE')
_m = ob_larmoutslim.modifiers.new('Armature', 'ARMATURE')
_m.object = ob_armature
ob_rarmoutslim.parent = ob_armature
ob_rarmoutslim.location = (0.0, -1.2, 3.7)
ob_rarmoutslim.scale = (0.5, 0.5, 1.3)
ob_rarmoutslim.color = (0.8, 0.8, 0.8, 1.0)
_vg = ob_rarmoutslim.vertex_groups.new(name='RClavice')
for _i, _w in zip([1, 2, 3, 5, 6, 7], [0.0001016, 8.943e-05, 0.0002752, 6.055e-05, 3.892e-06, 3.594e-05]): _vg.add([_i], _w, 'REPLACE')
_vg = ob_rarmoutslim.vertex_groups.new(name='RArm')
for _i, _w in zip([0, 1, 2, 3, 4, 5, 6, 7], [1.0, 1.0, 0.9999, 1.0, 0.9787, 0.9998, 1.0, 0.9989]): _vg.add([_i], _w, 'REPLACE')
_m = ob_rarmoutslim.modifiers.new('Armature', 'ARMATURE')
_m.object = ob_armature

# ---- collection membership
col_collection.objects.link(ob_armature)
col_collection.objects.link(ob_headout)
col_collection.objects.link(ob_head)
col_collection.objects.link(ob_body)
col_collection.objects.link(ob_lleg)
col_collection.objects.link(ob_rleg)
col_collection.objects.link(ob_bodyout)
col_collection.objects.link(ob_llegout)
col_collection.objects.link(ob_rlegout)
col_collection.objects.link(ob_rarmslim)
col_collection.objects.link(ob_larmslim)
col_collection.objects.link(ob_larmoutslim)
col_collection.objects.link(ob_rarmoutslim)

# ---- scene / render settings (as saved in the file)
scene.frame_start = 1; scene.frame_end = 250; scene.frame_set(1)
scene.render.engine = 'BLENDER_EEVEE_NEXT'
scene.cycles.sampling_pattern = 'TABULATED_SOBOL'
scene.eevee.ray_tracing_options.trace_max_roughness = 0.0
bpy.context.view_layer.update()

# ---- added for rendering (the .blend has no active camera and no usable light): camera, sun
cam_auto = bpy.data.cameras.new('AutoCamera')
cam_auto.lens = 50.0
cam_auto.sensor_width = 36.0
cam_auto.clip_end = 1000.0
ob_auto_camera = bpy.data.objects.new('AutoCamera', cam_auto)
scene.collection.objects.link(ob_auto_camera)
ob_auto_camera.location = (6.91137, -8.29365, 5.1291)
ob_auto_camera.rotation_euler = (1.09748, -7.21219e-08, 0.694738)
scene.camera = ob_auto_camera
light_auto_sun = bpy.data.lights.new('AutoSun', 'SUN')
light_auto_sun.energy = 3.0
light_auto_sun.angle = 0.0523599
ob_auto_sun = bpy.data.objects.new('AutoSun', light_auto_sun)
scene.collection.objects.link(ob_auto_sun)
ob_auto_sun.rotation_euler = (0.872665, 0.174533, 0.523599)
bpy.context.view_layer.update()
